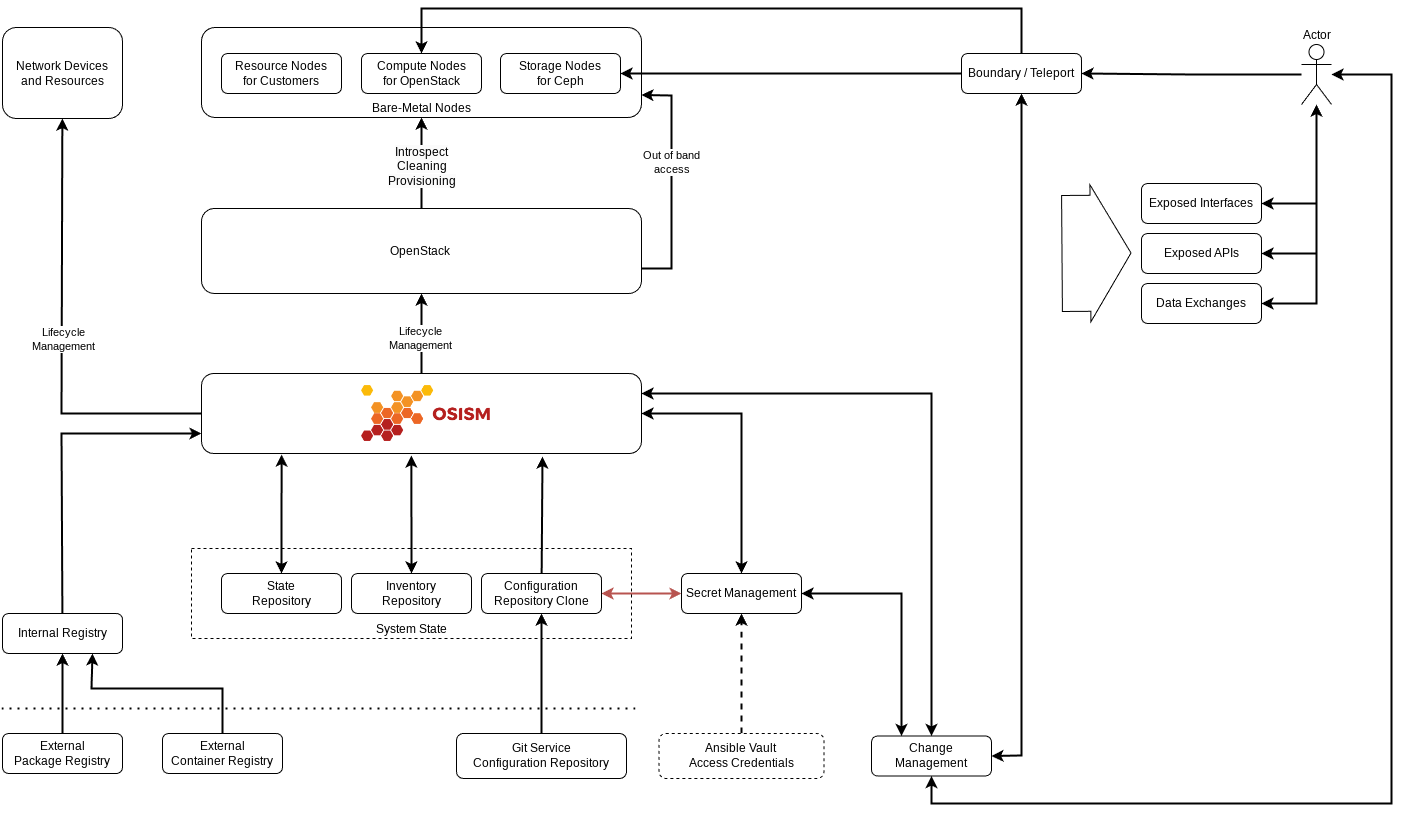

The diagram above was exported from draw.io. Its source (the exported page's mxGraphModel, read from the mxfile embedded in the PNG):
<mxGraphModel dx="2937" dy="781" grid="1" gridSize="10" guides="1" tooltips="1" connect="1" arrows="1" fold="1" page="1" pageScale="1" pageWidth="827" pageHeight="1169" math="0" shadow="0">
  <root>
    <mxCell id="0" />
    <mxCell id="1" parent="0" />
    <mxCell id="CrQ4_YFU5UTLxj8tyXAB-6" value="System State" style="rounded=0;whiteSpace=wrap;html=1;dashed=1;verticalAlign=bottom;" vertex="1" parent="1">
      <mxGeometry x="-610" y="790" width="440" height="90" as="geometry" />
    </mxCell>
    <mxCell id="geGB2QfA1oaWmbBq4774-2" value="Bare-Metal Nodes" style="rounded=1;whiteSpace=wrap;html=1;shadow=0;verticalAlign=bottom;" parent="1" vertex="1">
      <mxGeometry x="-600" y="269" width="440" height="90" as="geometry" />
    </mxCell>
    <mxCell id="geGB2QfA1oaWmbBq4774-3" value="Network Devices&lt;br&gt;and Resources" style="rounded=1;whiteSpace=wrap;html=1;shadow=0;" parent="1" vertex="1">
      <mxGeometry x="-799" y="269" width="120" height="91" as="geometry" />
    </mxCell>
    <mxCell id="geGB2QfA1oaWmbBq4774-4" value="OpenStack&amp;nbsp;" style="rounded=1;whiteSpace=wrap;html=1;shadow=0;" parent="1" vertex="1">
      <mxGeometry x="-600" y="450" width="440" height="85" as="geometry" />
    </mxCell>
    <mxCell id="CrQ4_YFU5UTLxj8tyXAB-7" style="edgeStyle=orthogonalEdgeStyle;rounded=0;orthogonalLoop=1;jettySize=auto;html=1;exitX=1;exitY=0.5;exitDx=0;exitDy=0;entryX=0;entryY=0.5;entryDx=0;entryDy=0;strokeWidth=2;fillColor=#f8cecc;strokeColor=#b85450;startArrow=classic;startFill=1;" edge="1" parent="1" source="geGB2QfA1oaWmbBq4774-7" target="geGB2QfA1oaWmbBq4774-36">
      <mxGeometry relative="1" as="geometry" />
    </mxCell>
    <mxCell id="geGB2QfA1oaWmbBq4774-7" value="Configuration&lt;br&gt;Repository Clone" style="rounded=1;whiteSpace=wrap;html=1;shadow=0;" parent="1" vertex="1">
      <mxGeometry x="-320" y="815" width="120" height="40" as="geometry" />
    </mxCell>
    <mxCell id="geGB2QfA1oaWmbBq4774-8" value="State&lt;br&gt;Repository" style="rounded=1;whiteSpace=wrap;html=1;shadow=0;" parent="1" vertex="1">
      <mxGeometry x="-580" y="815" width="120" height="40" as="geometry" />
    </mxCell>
    <mxCell id="geGB2QfA1oaWmbBq4774-11" value="External&lt;br&gt;Container Registry" style="rounded=1;whiteSpace=wrap;html=1;shadow=0;" parent="1" vertex="1">
      <mxGeometry x="-639" y="975" width="120" height="40" as="geometry" />
    </mxCell>
    <mxCell id="geGB2QfA1oaWmbBq4774-12" value="" style="endArrow=classic;html=1;rounded=0;exitX=0.5;exitY=0;exitDx=0;exitDy=0;entryX=0.75;entryY=1;entryDx=0;entryDy=0;shadow=0;strokeWidth=2;" parent="1" source="geGB2QfA1oaWmbBq4774-11" target="geGB2QfA1oaWmbBq4774-42" edge="1">
      <mxGeometry width="50" height="50" relative="1" as="geometry">
        <mxPoint x="-180" y="775" as="sourcePoint" />
        <mxPoint x="-520" y="895" as="targetPoint" />
        <Array as="points">
          <mxPoint x="-579" y="930" />
          <mxPoint x="-710" y="930" />
        </Array>
      </mxGeometry>
    </mxCell>
    <mxCell id="geGB2QfA1oaWmbBq4774-17" value="" style="endArrow=classic;html=1;rounded=0;entryX=1;entryY=0.75;entryDx=0;entryDy=0;shadow=0;strokeWidth=2;" parent="1" target="geGB2QfA1oaWmbBq4774-2" edge="1">
      <mxGeometry width="50" height="50" relative="1" as="geometry">
        <mxPoint x="-160" y="510" as="sourcePoint" />
        <mxPoint x="-190" y="685" as="targetPoint" />
        <Array as="points">
          <mxPoint x="-130" y="510" />
          <mxPoint x="-130" y="455" />
          <mxPoint x="-130" y="337" />
        </Array>
      </mxGeometry>
    </mxCell>
    <mxCell id="CrQ4_YFU5UTLxj8tyXAB-11" value="&lt;div&gt;Out of band&lt;/div&gt;&lt;div&gt;access&lt;/div&gt;" style="edgeLabel;html=1;align=center;verticalAlign=middle;resizable=0;points=[];" vertex="1" connectable="0" parent="geGB2QfA1oaWmbBq4774-17">
      <mxGeometry x="0.1385" y="-3" relative="1" as="geometry">
        <mxPoint x="-3" y="-4" as="offset" />
      </mxGeometry>
    </mxCell>
    <mxCell id="geGB2QfA1oaWmbBq4774-27" value="Compute Nodes&lt;br&gt;for OpenStack" style="rounded=1;whiteSpace=wrap;html=1;shadow=0;" parent="1" vertex="1">
      <mxGeometry x="-440" y="295" width="120" height="40" as="geometry" />
    </mxCell>
    <mxCell id="geGB2QfA1oaWmbBq4774-28" value="Storage Nodes&lt;br&gt;for Ceph" style="rounded=1;whiteSpace=wrap;html=1;shadow=0;" parent="1" vertex="1">
      <mxGeometry x="-301" y="295" width="120" height="40" as="geometry" />
    </mxCell>
    <mxCell id="geGB2QfA1oaWmbBq4774-29" value="Resource Nodes&lt;br&gt;for Customers" style="rounded=1;whiteSpace=wrap;html=1;shadow=0;" parent="1" vertex="1">
      <mxGeometry x="-580" y="295" width="120" height="40" as="geometry" />
    </mxCell>
    <mxCell id="geGB2QfA1oaWmbBq4774-31" value="Inventory&lt;br&gt;Repository" style="rounded=1;whiteSpace=wrap;html=1;shadow=0;" parent="1" vertex="1">
      <mxGeometry x="-450" y="815" width="120" height="40" as="geometry" />
    </mxCell>
    <mxCell id="geGB2QfA1oaWmbBq4774-34" value="Change Management" style="rounded=1;whiteSpace=wrap;html=1;shadow=0;" parent="1" vertex="1">
      <mxGeometry x="70" y="977.5" width="120" height="40" as="geometry" />
    </mxCell>
    <mxCell id="geGB2QfA1oaWmbBq4774-36" value="Secret Management" style="rounded=1;whiteSpace=wrap;html=1;shadow=0;" parent="1" vertex="1">
      <mxGeometry x="-120" y="815" width="120" height="40" as="geometry" />
    </mxCell>
    <mxCell id="geGB2QfA1oaWmbBq4774-39" value="" style="endArrow=classic;startArrow=classic;html=1;rounded=0;entryX=0.25;entryY=0;entryDx=0;entryDy=0;shadow=0;strokeWidth=2;exitX=1;exitY=0.5;exitDx=0;exitDy=0;" parent="1" source="geGB2QfA1oaWmbBq4774-36" target="geGB2QfA1oaWmbBq4774-34" edge="1">
      <mxGeometry width="50" height="50" relative="1" as="geometry">
        <mxPoint x="-230" y="805" as="sourcePoint" />
        <mxPoint x="-180" y="755" as="targetPoint" />
        <Array as="points">
          <mxPoint x="100" y="835" />
        </Array>
      </mxGeometry>
    </mxCell>
    <mxCell id="geGB2QfA1oaWmbBq4774-40" value="" style="endArrow=classic;html=1;rounded=0;entryX=0.5;entryY=1;entryDx=0;entryDy=0;shadow=0;strokeWidth=2;" parent="1" source="geGB2QfA1oaWmbBq4774-4" target="geGB2QfA1oaWmbBq4774-2" edge="1">
      <mxGeometry width="50" height="50" relative="1" as="geometry">
        <mxPoint x="-230" y="805" as="sourcePoint" />
        <mxPoint x="-320" y="455" as="targetPoint" />
      </mxGeometry>
    </mxCell>
    <mxCell id="CrQ4_YFU5UTLxj8tyXAB-10" value="&lt;span style=&quot;font-size: 12px; text-wrap: wrap; background-color: rgb(251, 251, 251);&quot;&gt;Introspect&lt;/span&gt;&lt;br style=&quot;font-size: 12px; text-wrap: wrap; background-color: rgb(251, 251, 251);&quot;&gt;&lt;span style=&quot;font-size: 12px; text-wrap: wrap; background-color: rgb(251, 251, 251);&quot;&gt;Cleaning&lt;/span&gt;&lt;br style=&quot;font-size: 12px; text-wrap: wrap; background-color: rgb(251, 251, 251);&quot;&gt;&lt;span style=&quot;font-size: 12px; text-wrap: wrap; background-color: rgb(251, 251, 251);&quot;&gt;Provisioning&lt;/span&gt;" style="edgeLabel;html=1;align=center;verticalAlign=middle;resizable=0;points=[];" vertex="1" connectable="0" parent="geGB2QfA1oaWmbBq4774-40">
      <mxGeometry x="-0.0583" y="2" relative="1" as="geometry">
        <mxPoint x="2" as="offset" />
      </mxGeometry>
    </mxCell>
    <mxCell id="geGB2QfA1oaWmbBq4774-42" value="Internal Registry" style="rounded=1;whiteSpace=wrap;html=1;shadow=0;" parent="1" vertex="1">
      <mxGeometry x="-799" y="855" width="120" height="40" as="geometry" />
    </mxCell>
    <mxCell id="geGB2QfA1oaWmbBq4774-43" value="External&lt;br&gt;Package Registry" style="rounded=1;whiteSpace=wrap;html=1;shadow=0;" parent="1" vertex="1">
      <mxGeometry x="-799" y="975" width="120" height="40" as="geometry" />
    </mxCell>
    <mxCell id="geGB2QfA1oaWmbBq4774-44" value="" style="endArrow=none;dashed=1;html=1;dashPattern=1 3;strokeWidth=2;rounded=0;shadow=0;" parent="1" edge="1">
      <mxGeometry width="50" height="50" relative="1" as="geometry">
        <mxPoint x="-800" y="950" as="sourcePoint" />
        <mxPoint x="-160" y="950" as="targetPoint" />
      </mxGeometry>
    </mxCell>
    <mxCell id="geGB2QfA1oaWmbBq4774-45" value="" style="endArrow=classic;html=1;rounded=0;shadow=0;strokeWidth=2;" parent="1" source="geGB2QfA1oaWmbBq4774-43" target="geGB2QfA1oaWmbBq4774-42" edge="1">
      <mxGeometry width="50" height="50" relative="1" as="geometry">
        <mxPoint x="-170" y="835" as="sourcePoint" />
        <mxPoint x="-120" y="785" as="targetPoint" />
      </mxGeometry>
    </mxCell>
    <mxCell id="geGB2QfA1oaWmbBq4774-47" value="Boundary / Teleport" style="rounded=1;whiteSpace=wrap;html=1;shadow=0;" parent="1" vertex="1">
      <mxGeometry x="160" y="295" width="120" height="40" as="geometry" />
    </mxCell>
    <mxCell id="geGB2QfA1oaWmbBq4774-48" style="edgeStyle=orthogonalEdgeStyle;rounded=0;orthogonalLoop=1;jettySize=auto;html=1;shadow=0;strokeWidth=2;" parent="1" source="geGB2QfA1oaWmbBq4774-49" target="geGB2QfA1oaWmbBq4774-47" edge="1">
      <mxGeometry relative="1" as="geometry">
        <mxPoint x="430" y="366" as="targetPoint" />
      </mxGeometry>
    </mxCell>
    <mxCell id="geGB2QfA1oaWmbBq4774-49" value="Actor" style="shape=umlActor;verticalLabelPosition=top;verticalAlign=bottom;html=1;outlineConnect=0;shadow=0;labelPosition=center;align=center;" parent="1" vertex="1">
      <mxGeometry x="500" y="286" width="30" height="60" as="geometry" />
    </mxCell>
    <mxCell id="geGB2QfA1oaWmbBq4774-50" value="" style="endArrow=classic;html=1;rounded=0;shadow=0;strokeWidth=2;" parent="1" source="geGB2QfA1oaWmbBq4774-47" target="geGB2QfA1oaWmbBq4774-28" edge="1">
      <mxGeometry width="50" height="50" relative="1" as="geometry">
        <mxPoint x="-230" y="646" as="sourcePoint" />
        <mxPoint x="-180" y="596" as="targetPoint" />
      </mxGeometry>
    </mxCell>
    <mxCell id="geGB2QfA1oaWmbBq4774-51" value="" style="endArrow=classic;startArrow=classic;html=1;rounded=0;exitX=1;exitY=0.5;exitDx=0;exitDy=0;shadow=0;strokeWidth=2;" parent="1" source="geGB2QfA1oaWmbBq4774-34" target="geGB2QfA1oaWmbBq4774-47" edge="1">
      <mxGeometry width="50" height="50" relative="1" as="geometry">
        <mxPoint x="-120" y="675" as="sourcePoint" />
        <mxPoint x="-70" y="625" as="targetPoint" />
        <Array as="points">
          <mxPoint x="220" y="997" />
          <mxPoint x="220" y="620" />
        </Array>
      </mxGeometry>
    </mxCell>
    <mxCell id="geGB2QfA1oaWmbBq4774-52" value="" style="endArrow=classic;html=1;rounded=0;shadow=0;strokeWidth=2;" parent="1" source="geGB2QfA1oaWmbBq4774-47" target="geGB2QfA1oaWmbBq4774-27" edge="1">
      <mxGeometry width="50" height="50" relative="1" as="geometry">
        <mxPoint x="-120" y="666" as="sourcePoint" />
        <mxPoint x="-70" y="616" as="targetPoint" />
        <Array as="points">
          <mxPoint x="220" y="250" />
          <mxPoint x="-380" y="250" />
        </Array>
      </mxGeometry>
    </mxCell>
    <mxCell id="geGB2QfA1oaWmbBq4774-53" value="Data Exchanges" style="rounded=1;whiteSpace=wrap;html=1;shadow=0;" parent="1" vertex="1">
      <mxGeometry x="340" y="525" width="120" height="40" as="geometry" />
    </mxCell>
    <mxCell id="geGB2QfA1oaWmbBq4774-64" value="" style="rounded=1;whiteSpace=wrap;html=1;shadow=0;" parent="1" vertex="1">
      <mxGeometry x="-600" y="615" width="440" height="80" as="geometry" />
    </mxCell>
    <mxCell id="geGB2QfA1oaWmbBq4774-65" value="" style="shape=image;verticalLabelPosition=bottom;labelBackgroundColor=default;verticalAlign=top;aspect=fixed;imageAspect=0;image=https://raw.githubusercontent.com/osism/logos/main/osism.png;shadow=0;" parent="1" vertex="1">
      <mxGeometry x="-440" y="627" width="128.85" height="56" as="geometry" />
    </mxCell>
    <mxCell id="geGB2QfA1oaWmbBq4774-67" value="" style="endArrow=classic;html=1;rounded=0;exitX=0.5;exitY=0;exitDx=0;exitDy=0;shadow=0;strokeWidth=2;" parent="1" source="geGB2QfA1oaWmbBq4774-64" target="geGB2QfA1oaWmbBq4774-4" edge="1">
      <mxGeometry width="50" height="50" relative="1" as="geometry">
        <mxPoint x="10" y="905" as="sourcePoint" />
        <mxPoint x="60" y="855" as="targetPoint" />
      </mxGeometry>
    </mxCell>
    <mxCell id="CrQ4_YFU5UTLxj8tyXAB-14" value="Lifecycle&lt;br&gt;Management" style="edgeLabel;html=1;align=center;verticalAlign=middle;resizable=0;points=[];" vertex="1" connectable="0" parent="geGB2QfA1oaWmbBq4774-67">
      <mxGeometry x="-0.1" y="1" relative="1" as="geometry">
        <mxPoint as="offset" />
      </mxGeometry>
    </mxCell>
    <mxCell id="geGB2QfA1oaWmbBq4774-68" value="" style="endArrow=classic;html=1;rounded=0;shadow=0;strokeWidth=2;" parent="1" source="geGB2QfA1oaWmbBq4774-64" target="geGB2QfA1oaWmbBq4774-3" edge="1">
      <mxGeometry width="50" height="50" relative="1" as="geometry">
        <mxPoint x="10" y="905" as="sourcePoint" />
        <mxPoint x="60" y="855" as="targetPoint" />
        <Array as="points">
          <mxPoint x="-740" y="655" />
        </Array>
      </mxGeometry>
    </mxCell>
    <mxCell id="CrQ4_YFU5UTLxj8tyXAB-15" value="Lifecycle&lt;br&gt;Management" style="edgeLabel;html=1;align=center;verticalAlign=middle;resizable=0;points=[];" vertex="1" connectable="0" parent="geGB2QfA1oaWmbBq4774-68">
      <mxGeometry x="0.2564" y="-3" relative="1" as="geometry">
        <mxPoint x="-2" y="59" as="offset" />
      </mxGeometry>
    </mxCell>
    <mxCell id="geGB2QfA1oaWmbBq4774-71" value="Git Service&lt;br&gt;Configuration Repository" style="rounded=1;whiteSpace=wrap;html=1;shadow=0;" parent="1" vertex="1">
      <mxGeometry x="-345" y="975" width="170" height="45" as="geometry" />
    </mxCell>
    <mxCell id="geGB2QfA1oaWmbBq4774-72" value="" style="endArrow=classic;html=1;rounded=0;shadow=0;strokeWidth=2;entryX=0.5;entryY=1;entryDx=0;entryDy=0;" parent="1" source="geGB2QfA1oaWmbBq4774-71" target="geGB2QfA1oaWmbBq4774-7" edge="1">
      <mxGeometry width="50" height="50" relative="1" as="geometry">
        <mxPoint x="10" y="915" as="sourcePoint" />
        <mxPoint x="60" y="865" as="targetPoint" />
      </mxGeometry>
    </mxCell>
    <mxCell id="geGB2QfA1oaWmbBq4774-73" value="" style="endArrow=classic;html=1;rounded=0;entryX=0.775;entryY=1.038;entryDx=0;entryDy=0;entryPerimeter=0;shadow=0;strokeWidth=2;" parent="1" source="geGB2QfA1oaWmbBq4774-7" target="geGB2QfA1oaWmbBq4774-64" edge="1">
      <mxGeometry width="50" height="50" relative="1" as="geometry">
        <mxPoint x="10" y="915" as="sourcePoint" />
        <mxPoint x="60" y="865" as="targetPoint" />
      </mxGeometry>
    </mxCell>
    <mxCell id="geGB2QfA1oaWmbBq4774-75" value="" style="endArrow=classic;startArrow=classic;html=1;rounded=0;entryX=0.477;entryY=1.025;entryDx=0;entryDy=0;entryPerimeter=0;shadow=0;strokeWidth=2;" parent="1" source="geGB2QfA1oaWmbBq4774-31" target="geGB2QfA1oaWmbBq4774-64" edge="1">
      <mxGeometry width="50" height="50" relative="1" as="geometry">
        <mxPoint x="10" y="915" as="sourcePoint" />
        <mxPoint x="60" y="865" as="targetPoint" />
      </mxGeometry>
    </mxCell>
    <mxCell id="geGB2QfA1oaWmbBq4774-76" value="" style="endArrow=classic;startArrow=classic;html=1;rounded=0;entryX=0.182;entryY=1.013;entryDx=0;entryDy=0;entryPerimeter=0;shadow=0;strokeWidth=2;" parent="1" source="geGB2QfA1oaWmbBq4774-8" target="geGB2QfA1oaWmbBq4774-64" edge="1">
      <mxGeometry width="50" height="50" relative="1" as="geometry">
        <mxPoint x="10" y="925" as="sourcePoint" />
        <mxPoint x="60" y="875" as="targetPoint" />
      </mxGeometry>
    </mxCell>
    <mxCell id="geGB2QfA1oaWmbBq4774-77" value="" style="endArrow=classic;html=1;rounded=0;entryX=0;entryY=0.75;entryDx=0;entryDy=0;shadow=0;strokeWidth=2;" parent="1" source="geGB2QfA1oaWmbBq4774-42" target="geGB2QfA1oaWmbBq4774-64" edge="1">
      <mxGeometry width="50" height="50" relative="1" as="geometry">
        <mxPoint x="10" y="925" as="sourcePoint" />
        <mxPoint x="60" y="875" as="targetPoint" />
        <Array as="points">
          <mxPoint x="-740" y="675" />
        </Array>
      </mxGeometry>
    </mxCell>
    <mxCell id="geGB2QfA1oaWmbBq4774-78" value="" style="endArrow=classic;startArrow=classic;html=1;rounded=0;shadow=0;strokeWidth=2;" parent="1" source="geGB2QfA1oaWmbBq4774-64" target="geGB2QfA1oaWmbBq4774-36" edge="1">
      <mxGeometry width="50" height="50" relative="1" as="geometry">
        <mxPoint x="10" y="925" as="sourcePoint" />
        <mxPoint x="60" y="875" as="targetPoint" />
        <Array as="points">
          <mxPoint x="-60" y="655" />
        </Array>
      </mxGeometry>
    </mxCell>
    <mxCell id="geGB2QfA1oaWmbBq4774-79" value="" style="endArrow=classic;startArrow=classic;html=1;rounded=0;shadow=0;strokeWidth=2;" parent="1" target="geGB2QfA1oaWmbBq4774-34" edge="1">
      <mxGeometry width="50" height="50" relative="1" as="geometry">
        <mxPoint x="-160" y="635" as="sourcePoint" />
        <mxPoint x="60" y="875" as="targetPoint" />
        <Array as="points">
          <mxPoint x="130" y="635" />
        </Array>
      </mxGeometry>
    </mxCell>
    <mxCell id="geGB2QfA1oaWmbBq4774-82" value="Exposed APIs" style="rounded=1;whiteSpace=wrap;html=1;shadow=0;" parent="1" vertex="1">
      <mxGeometry x="340" y="475" width="120" height="40" as="geometry" />
    </mxCell>
    <mxCell id="geGB2QfA1oaWmbBq4774-83" value="Exposed Interfaces" style="rounded=1;whiteSpace=wrap;html=1;shadow=0;" parent="1" vertex="1">
      <mxGeometry x="340" y="425" width="120" height="40" as="geometry" />
    </mxCell>
    <mxCell id="geGB2QfA1oaWmbBq4774-84" value="" style="shape=flexArrow;endArrow=classic;html=1;rounded=0;width=116;endSize=13.2;shadow=0;" parent="1" edge="1">
      <mxGeometry width="50" height="50" relative="1" as="geometry">
        <mxPoint x="260" y="495" as="sourcePoint" />
        <mxPoint x="330" y="494.5" as="targetPoint" />
      </mxGeometry>
    </mxCell>
    <mxCell id="geGB2QfA1oaWmbBq4774-85" value="" style="endArrow=classic;startArrow=classic;html=1;rounded=0;shadow=0;strokeWidth=2;" parent="1" source="geGB2QfA1oaWmbBq4774-49" target="geGB2QfA1oaWmbBq4774-83" edge="1">
      <mxGeometry width="50" height="50" relative="1" as="geometry">
        <mxPoint x="-280" y="735" as="sourcePoint" />
        <mxPoint x="-230" y="685" as="targetPoint" />
        <Array as="points">
          <mxPoint x="515" y="445" />
        </Array>
      </mxGeometry>
    </mxCell>
    <mxCell id="geGB2QfA1oaWmbBq4774-88" value="" style="endArrow=classic;startArrow=classic;html=1;rounded=0;shadow=0;strokeWidth=2;" parent="1" source="geGB2QfA1oaWmbBq4774-82" target="geGB2QfA1oaWmbBq4774-49" edge="1">
      <mxGeometry width="50" height="50" relative="1" as="geometry">
        <mxPoint x="-280" y="735" as="sourcePoint" />
        <mxPoint x="-230" y="685" as="targetPoint" />
        <Array as="points">
          <mxPoint x="515" y="495" />
        </Array>
      </mxGeometry>
    </mxCell>
    <mxCell id="geGB2QfA1oaWmbBq4774-89" value="" style="endArrow=classic;startArrow=classic;html=1;rounded=0;shadow=0;strokeWidth=2;" parent="1" source="geGB2QfA1oaWmbBq4774-53" target="geGB2QfA1oaWmbBq4774-49" edge="1">
      <mxGeometry width="50" height="50" relative="1" as="geometry">
        <mxPoint x="-280" y="735" as="sourcePoint" />
        <mxPoint x="-230" y="685" as="targetPoint" />
        <Array as="points">
          <mxPoint x="515" y="545" />
        </Array>
      </mxGeometry>
    </mxCell>
    <mxCell id="geGB2QfA1oaWmbBq4774-90" value="" style="endArrow=classic;startArrow=classic;html=1;rounded=0;shadow=0;strokeWidth=2;" parent="1" source="geGB2QfA1oaWmbBq4774-34" edge="1">
      <mxGeometry width="50" height="50" relative="1" as="geometry">
        <mxPoint x="30" y="765" as="sourcePoint" />
        <mxPoint x="530" y="316" as="targetPoint" />
        <Array as="points">
          <mxPoint x="130" y="1045" />
          <mxPoint x="590" y="1045" />
          <mxPoint x="590" y="316" />
        </Array>
      </mxGeometry>
    </mxCell>
    <mxCell id="CrQ4_YFU5UTLxj8tyXAB-13" style="edgeStyle=orthogonalEdgeStyle;rounded=0;orthogonalLoop=1;jettySize=auto;html=1;exitX=0.5;exitY=0;exitDx=0;exitDy=0;entryX=0.5;entryY=1;entryDx=0;entryDy=0;strokeWidth=2;dashed=1;" edge="1" parent="1" source="CrQ4_YFU5UTLxj8tyXAB-12" target="geGB2QfA1oaWmbBq4774-36">
      <mxGeometry relative="1" as="geometry" />
    </mxCell>
    <mxCell id="CrQ4_YFU5UTLxj8tyXAB-12" value="Ansible Vault&amp;nbsp; &lt;br&gt;Access Credentials" style="rounded=1;whiteSpace=wrap;html=1;shadow=0;dashed=1;" vertex="1" parent="1">
      <mxGeometry x="-142.5" y="975" width="165" height="45" as="geometry" />
    </mxCell>
  </root>
</mxGraphModel>